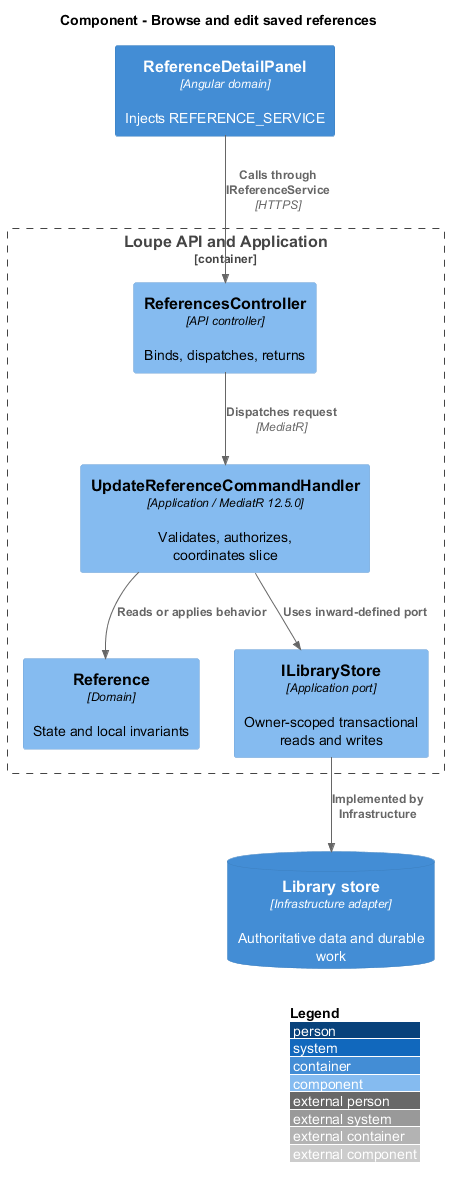

The diagram above was rendered by PlantUML. Its source (embedded in the PNG):
@startuml
!include <C4/C4_Component>
LAYOUT_WITH_LEGEND()
title Component - Browse and edit saved references
Container(spa, "ReferenceDetailPanel", "Angular domain", "Injects REFERENCE_SERVICE")
Container_Boundary(api, "Loupe API and Application") {
Component(ctrl, "ReferencesController", "API controller", "Binds, dispatches, returns")
Component(handler, "UpdateReferenceCommandHandler", "Application / MediatR 12.5.0", "Validates, authorizes, coordinates slice")
Component(entity, "Reference", "Domain", "State and local invariants")
Component(store, "ILibraryStore", "Application port", "Owner-scoped transactional reads and writes")
}
ContainerDb(db, "Library store", "Infrastructure adapter", "Authoritative data and durable work")
Rel(spa, ctrl, "Calls through IReferenceService", "HTTPS")
Rel(ctrl, handler, "Dispatches request", "MediatR")
Rel(handler, entity, "Reads or applies behavior")
Rel(handler, store, "Uses inward-defined port")
Rel(store, db, "Implemented by Infrastructure")
@enduml